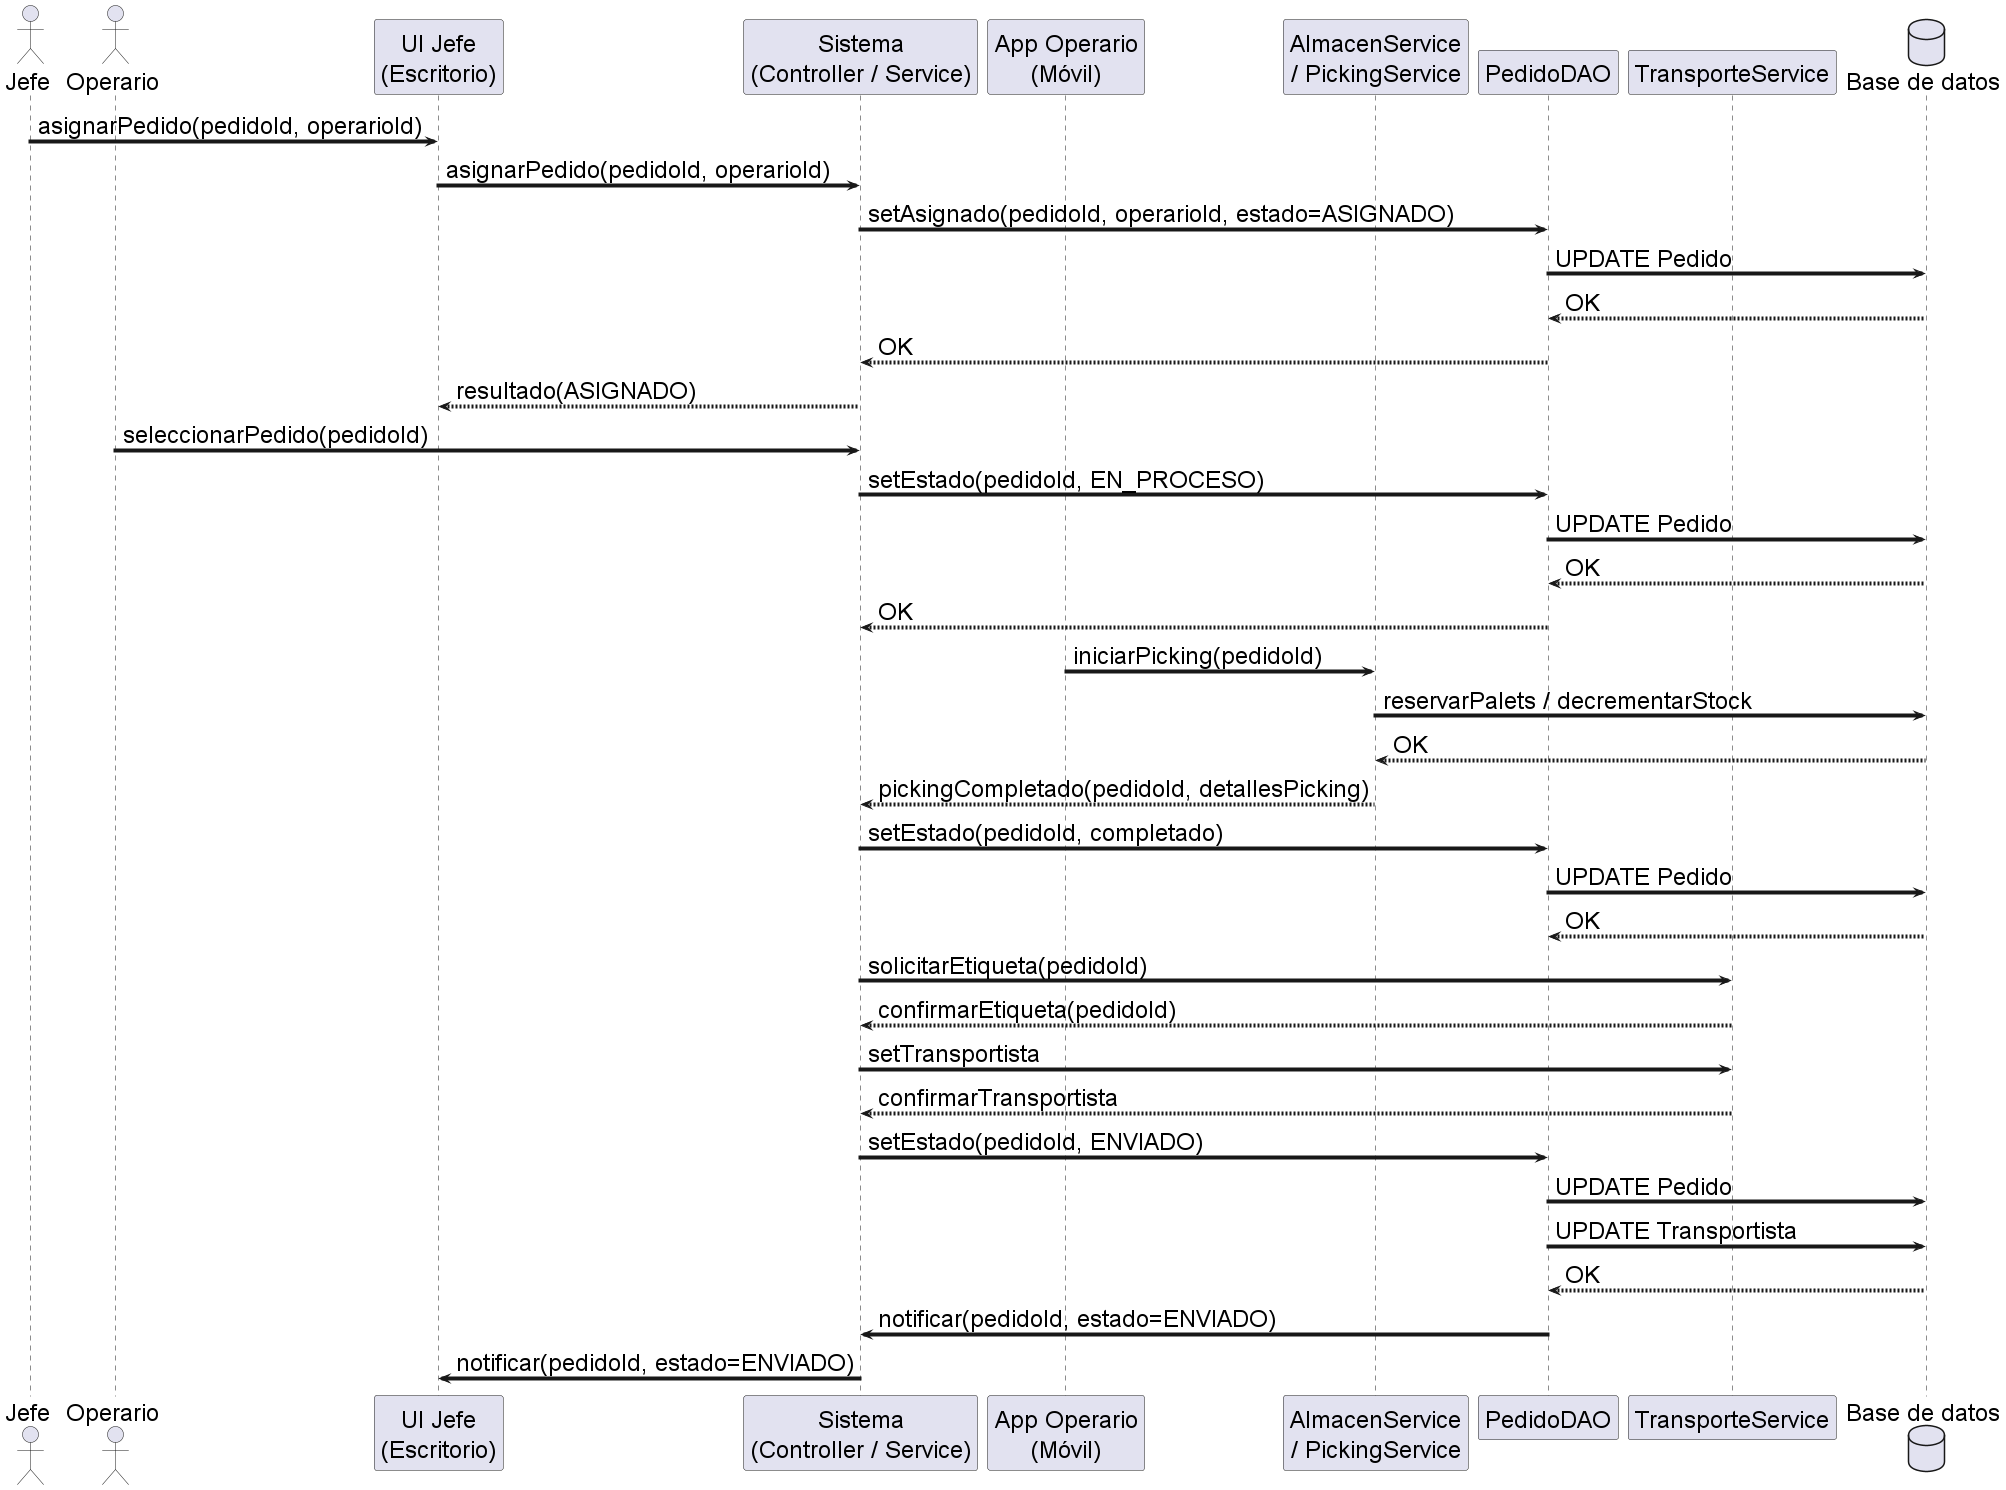

The diagram above was rendered by PlantUML. Its source (embedded in the PNG):
@startuml

skinparam defaultFontSize 24
skinparam ArrowThickness 4
skinparam sequenceMessageSpacing 50

' Opcional: fuentes más legibles
skinparam sequence {
  ArrowFontSize 24
  ParticipantFontSize 24
  ActorFontSize 24
}


actor Jefe
actor Operario
participant "UI Jefe\n(Escritorio)" as UIJ
participant "Sistema\n(Controller / Service)" as S
participant "App Operario\n(Móvil)" as AO
participant "AlmacenService\n/ PickingService" as AS
participant "PedidoDAO" as PD
participant "TransporteService" as T
database "Base de datos" as DB

Jefe -> UIJ : asignarPedido(pedidoId, operarioId)
UIJ -> S : asignarPedido(pedidoId, operarioId)
S -> PD : setAsignado(pedidoId, operarioId, estado=ASIGNADO)
PD -> DB : UPDATE Pedido
DB --> PD : OK
PD --> S : OK
S --> UIJ : resultado(ASIGNADO)

Operario -> S: seleccionarPedido(pedidoId)
S -> PD : setEstado(pedidoId, EN_PROCESO)
PD -> DB : UPDATE Pedido
DB --> PD : OK
PD --> S : OK

AO -> AS : iniciarPicking(pedidoId)
AS -> DB : reservarPalets / decrementarStock
DB --> AS : OK 

AS --> S : pickingCompletado(pedidoId, detallesPicking)
S -> PD : setEstado(pedidoId, completado)
PD -> DB : UPDATE Pedido
DB --> PD : OK


S -> T : solicitarEtiqueta(pedidoId)
T --> S : confirmarEtiqueta(pedidoId)
S -> T : setTransportista
T --> S : confirmarTransportista

S -> PD : setEstado(pedidoId, ENVIADO)
PD -> DB : UPDATE Pedido
PD -> DB : UPDATE Transportista
DB --> PD : OK
 PD ->S : notificar(pedidoId, estado=ENVIADO)
S -> UIJ : notificar(pedidoId, estado=ENVIADO)

@enduml